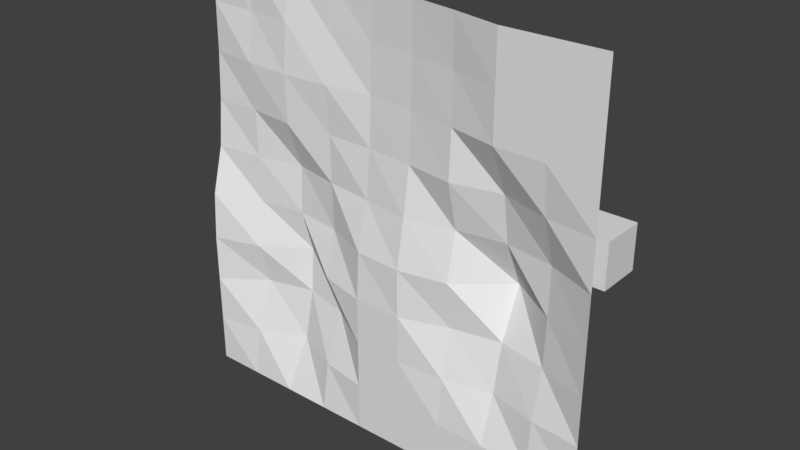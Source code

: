 # Source: land.blend  (saved by Blender 2.79.0; exported with 4.5.12 LTS)
import bpy
from mathutils import Matrix  # noqa: F401  (used for matrix-valued properties, if any)

bpy.ops.wm.read_factory_settings(use_empty=True)
scene = bpy.context.scene
scene.name = 'working_scene'

# ---- collections
col_collection_1 = bpy.data.collections.new('Collection 1'); scene.collection.children.link(col_collection_1)

# ---- world
world_world = bpy.data.worlds.new('World'); scene.world = world_world
world_world.color = (0.05088, 0.05088, 0.05088)
world_world.use_sun_shadow = False
world_world.sun_shadow_jitter_overblur = 0.0
world_world.cycles.sampling_method = 'MANUAL'

# ---- meshes
me_grid_001 = bpy.data.meshes.new('Grid.001')
me_grid_001.from_pydata([(-1.356, 1.788, -1.202), (-1.356, -0.2124, -1.202), (-1.356, 1.788, 0.7975), (-1.356, -0.2124, 0.7975), (0.6441, 1.788, -1.202), (0.6441, -0.2124, -1.202), (0.6441, 1.788, 0.7975), (0.6441, -0.2124, 0.7975)], [], [(0, 1, 3, 2), (2, 3, 7, 6), (6, 7, 5, 4), (4, 5, 1, 0), (2, 6, 4, 0), (7, 3, 1, 5)])
me_grid_001.use_remesh_preserve_volume = False
me_grid_001.use_remesh_preserve_attributes = False
me_grid_001.use_mirror_vertex_groups = False
me_grid_001.update()
me_grid = bpy.data.meshes.new('Grid')
me_grid.from_pydata([(-1.0, 0.1049, 1.0), (-0.7778, 0.1148, 1.0), (-0.5556, 0.1179, 1.0), (-0.3333, 0.1148, 1.0), (-0.1111, 0.1049, 1.0), (0.1111, 0.08604, 1.0), (0.3333, 0.04844, 1.0), (0.5556, -1.192e-08, 1.0), (0.7778, -1.192e-08, 1.0), (1.0, -1.192e-08, 1.0), (-1.0, 0.1083, 0.7778), (-0.7778, 0.1078, 0.7778), (-0.5556, 0.08419, 0.7778), (-0.3333, 0.1078, 0.7778), (-0.1111, 0.1083, 0.7778), (0.1111, 0.09014, 0.7778), (0.3333, 0.05539, 0.7778), (0.5556, -9.275e-09, 0.7778), (0.7778, -9.275e-09, 0.7778), (1.0, -9.275e-09, 0.7778), (-1.0, 0.1049, 0.5556), (-0.7778, 0.07806, 0.5556), (-0.5556, 0.06693, 0.5556), (-0.3333, 0.07806, 0.5556), (-0.1111, 0.1049, 0.5556), (0.1111, 0.08604, 0.5556), (0.3333, 0.04844, 0.5556), (0.5556, -6.625e-09, 0.5556), (0.7778, -6.625e-09, 0.5556), (1.0, -6.625e-09, 0.5556), (-1.0, 0.09406, 0.3333), (-0.7778, 0.09506, 0.3333), (-0.5556, 0.07162, 0.3333), (-0.3333, 0.09506, 0.3333), (-0.1111, 0.09406, 0.3333), (0.1111, 0.07236, 0.3333), (0.3333, 0.03768, 0.3333), (0.5556, 0.09055, 0.3333), (0.7778, 0.0249, 0.3333), (1.0, -3.975e-09, 0.3333), (-1.0, 0.07236, 0.1111), (-0.7778, 0.09973, 0.1111), (-0.5556, 0.1463, 0.1111), (-0.3333, 0.09973, 0.1111), (-0.1111, 0.07236, 0.1111), (0.1111, 0.04029, 0.1111), (0.3333, 0.09055, 0.1111), (0.5556, 0.1256, 0.1111), (0.7778, 0.09055, 0.1111), (1.0, -1.325e-09, 0.1111), (-1.0, 0.01334, -0.1111), (-0.7778, 0.1052, -0.1111), (-0.5556, 0.1342, -0.1111), (-0.3333, 0.1052, -0.1111), (-0.1111, 0.01334, -0.1111), (0.1111, 1.325e-09, -0.1111), (0.3333, 0.04322, -0.1111), (0.5556, 0.2259, -0.1111), (0.7778, 0.08539, -0.1111), (1.0, 1.325e-09, -0.1111), (-1.0, 3.975e-09, -0.3333), (-0.7684, 0.05349, -0.322), (-0.5213, 0.1595, -0.292), (-0.3239, 0.04153, -0.322), (-0.1111, 3.975e-09, -0.3333), (0.1111, 3.975e-09, -0.3333), (0.3333, 0.07412, -0.3333), (0.5556, 0.122, -0.3333), (0.7778, 0.07412, -0.3333), (1.0, 3.975e-09, -0.3333), (-1.0, 6.625e-09, -0.5556), (-0.7435, 0.0957, -0.5142), (-0.508, 0.1328, -0.4983), (-0.299, 0.0957, -0.5142), (-0.1111, 6.625e-09, -0.5556), (0.1111, 6.625e-09, -0.5556), (0.3333, 0.01953, -0.5556), (0.5556, 0.07412, -0.5556), (0.7778, 0.01953, -0.5556), (1.0, 6.625e-09, -0.5556), (-1.0, 9.275e-09, -0.7778), (-0.7684, 0.02631, -0.7664), (-0.5213, 0.0957, -0.7365), (-0.3239, 0.02631, -0.7664), (-0.1111, 9.275e-09, -0.7778), (0.1111, 9.275e-09, -0.7778), (0.3333, 9.275e-09, -0.7778), (0.5556, 9.275e-09, -0.7778), (0.7778, 9.275e-09, -0.7778), (1.0, 9.275e-09, -0.7778), (-1.0, 1.192e-08, -1.0), (-0.7778, 1.192e-08, -1.0), (-0.5556, 1.192e-08, -1.0), (-0.3333, 1.192e-08, -1.0), (-0.1111, 1.192e-08, -1.0), (0.1111, 1.192e-08, -1.0), (0.3333, 1.192e-08, -1.0), (0.5556, 1.192e-08, -1.0), (0.7778, 1.192e-08, -1.0), (1.0, 1.192e-08, -1.0)], [], [(0, 1, 11, 10), (1, 2, 12, 11), (2, 3, 13, 12), (3, 4, 14, 13), (4, 5, 15, 14), (5, 6, 16, 15), (6, 7, 17, 16), (7, 8, 18, 17), (8, 9, 19, 18), (10, 11, 21, 20), (11, 12, 22, 21), (12, 13, 23, 22), (13, 14, 24, 23), (14, 15, 25, 24), (15, 16, 26, 25), (16, 17, 27, 26), (17, 18, 28, 27), (18, 19, 29, 28), (20, 21, 31, 30), (21, 22, 32, 31), (22, 23, 33, 32), (23, 24, 34, 33), (24, 25, 35, 34), (25, 26, 36, 35), (26, 27, 37, 36), (27, 28, 38, 37), (28, 29, 39, 38), (30, 31, 41, 40), (31, 32, 42, 41), (32, 33, 43, 42), (33, 34, 44, 43), (34, 35, 45, 44), (35, 36, 46, 45), (36, 37, 47, 46), (37, 38, 48, 47), (38, 39, 49, 48), (40, 41, 51, 50), (41, 42, 52, 51), (42, 43, 53, 52), (43, 44, 54, 53), (44, 45, 55, 54), (45, 46, 56, 55), (46, 47, 57, 56), (47, 48, 58, 57), (48, 49, 59, 58), (50, 51, 61, 60), (51, 52, 62, 61), (52, 53, 63, 62), (53, 54, 64, 63), (54, 55, 65, 64), (55, 56, 66, 65), (56, 57, 67, 66), (57, 58, 68, 67), (58, 59, 69, 68), (60, 61, 71, 70), (61, 62, 72, 71), (62, 63, 73, 72), (63, 64, 74, 73), (64, 65, 75, 74), (65, 66, 76, 75), (66, 67, 77, 76), (67, 68, 78, 77), (68, 69, 79, 78), (70, 71, 81, 80), (71, 72, 82, 81), (72, 73, 83, 82), (73, 74, 84, 83), (74, 75, 85, 84), (75, 76, 86, 85), (76, 77, 87, 86), (77, 78, 88, 87), (78, 79, 89, 88), (80, 81, 91, 90), (81, 82, 92, 91), (82, 83, 93, 92), (83, 84, 94, 93), (84, 85, 95, 94), (85, 86, 96, 95), (86, 87, 97, 96), (87, 88, 98, 97), (88, 89, 99, 98)])
_uv = me_grid.uv_layers.new(name='UVMap')
_uv.uv.foreach_set('vector', [0.01191, 9.932e-05, 0.1211, 0.0008911, 0.1201, 0.1099, 0.01112, 0.1092, 0.1211, 0.0008911, 0.2302, 0.001938, 0.2293, 0.112, 0.1201, 0.1099, 0.2302, 0.001938, 0.3393, 0.002578, 0.3386, 0.1116, 0.2293, 0.112, 0.3393, 0.002578, 0.4486, 0.003501, 0.4476, 0.1126, 0.3386, 0.1116, 0.4486, 0.003501, 0.5582, 0.004462, 0.557, 0.1136, 0.4476, 0.1126, 0.5582, 0.004462, 0.669, 0.00541, 0.6674, 0.1146, 0.557, 0.1136, 0.669, 0.00541, 0.7807, 0.0062, 0.78, 0.1154, 0.6674, 0.1146, 0.7807, 0.0062, 0.8897, 0.006804, 0.8892, 0.1159, 0.78, 0.1154, 0.8897, 0.006804, 0.9987, 0.007226, 0.9983, 0.1162, 0.8892, 0.1159, 0.01112, 0.1092, 0.1201, 0.1099, 0.1201, 0.2196, 0.01048, 0.2183, 0.1201, 0.1099, 0.2293, 0.112, 0.2285, 0.2206, 0.1201, 0.2196, 0.2293, 0.112, 0.3386, 0.1116, 0.3369, 0.2213, 0.2285, 0.2206, 0.3386, 0.1116, 0.4476, 0.1126, 0.4467, 0.2218, 0.3369, 0.2213, 0.4476, 0.1126, 0.557, 0.1136, 0.5563, 0.2227, 0.4467, 0.2218, 0.557, 0.1136, 0.6674, 0.1146, 0.6671, 0.2239, 0.5563, 0.2227, 0.6674, 0.1146, 0.78, 0.1154, 0.7792, 0.225, 0.6671, 0.2239, 0.78, 0.1154, 0.8892, 0.1159, 0.8888, 0.2252, 0.7792, 0.225, 0.8892, 0.1159, 0.9983, 0.1162, 0.9981, 0.2252, 0.8888, 0.2252, 0.01048, 0.2183, 0.1201, 0.2196, 0.1183, 0.3285, 0.009342, 0.3275, 0.1201, 0.2196, 0.2285, 0.2206, 0.2276, 0.3291, 0.1183, 0.3285, 0.2285, 0.2206, 0.3369, 0.2213, 0.3369, 0.3304, 0.2276, 0.3291, 0.3369, 0.2213, 0.4467, 0.2218, 0.4461, 0.3312, 0.3369, 0.3304, 0.4467, 0.2218, 0.5563, 0.2227, 0.556, 0.3322, 0.4461, 0.3312, 0.5563, 0.2227, 0.6671, 0.2239, 0.6667, 0.3334, 0.556, 0.3322, 0.6671, 0.2239, 0.7792, 0.225, 0.777, 0.3414, 0.6667, 0.3334, 0.7792, 0.225, 0.8888, 0.2252, 0.8887, 0.3349, 0.777, 0.3414, 0.8888, 0.2252, 0.9981, 0.2252, 0.9983, 0.3343, 0.8887, 0.3349, 0.009342, 0.3275, 0.1183, 0.3285, 0.1176, 0.4375, 0.007599, 0.4371, 0.1183, 0.3285, 0.2276, 0.3291, 0.2266, 0.4414, 0.1176, 0.4375, 0.2276, 0.3291, 0.3369, 0.3304, 0.3357, 0.4396, 0.2266, 0.4414, 0.3369, 0.3304, 0.4461, 0.3312, 0.4457, 0.4412, 0.3357, 0.4396, 0.4461, 0.3312, 0.556, 0.3322, 0.5566, 0.4429, 0.4457, 0.4412, 0.556, 0.3322, 0.6667, 0.3334, 0.6678, 0.4449, 0.5566, 0.4429, 0.6667, 0.3334, 0.777, 0.3414, 0.7758, 0.4483, 0.6678, 0.4449, 0.777, 0.3414, 0.8887, 0.3349, 0.8831, 0.4467, 0.7758, 0.4483, 0.8887, 0.3349, 0.9983, 0.3343, 0.9989, 0.4432, 0.8831, 0.4467, 0.007599, 0.4371, 0.1176, 0.4375, 0.1171, 0.5455, 9.932e-05, 0.5502, 0.1176, 0.4375, 0.2266, 0.4414, 0.2255, 0.5478, 0.1171, 0.5455, 0.2266, 0.4414, 0.3357, 0.4396, 0.3341, 0.5475, 0.2255, 0.5478, 0.3357, 0.4396, 0.4457, 0.4412, 0.4495, 0.5524, 0.3341, 0.5475, 0.4457, 0.4412, 0.5566, 0.4429, 0.5553, 0.5528, 0.4495, 0.5524, 0.5566, 0.4429, 0.6678, 0.4449, 0.6613, 0.5515, 0.5553, 0.5528, 0.6678, 0.4449, 0.7758, 0.4483, 0.7781, 0.5506, 0.6613, 0.5515, 0.7758, 0.4483, 0.8831, 0.4467, 0.886, 0.5511, 0.7781, 0.5506, 0.8831, 0.4467, 0.9989, 0.4432, 0.9999, 0.5517, 0.886, 0.5511, 9.932e-05, 0.5502, 0.1171, 0.5455, 0.1165, 0.6493, 0.001653, 0.6595, 0.1171, 0.5455, 0.2255, 0.5478, 0.2427, 0.6341, 0.1165, 0.6493, 0.2255, 0.5478, 0.3341, 0.5475, 0.3479, 0.6508, 0.2427, 0.6341, 0.3341, 0.5475, 0.4495, 0.5524, 0.4497, 0.6592, 0.3479, 0.6508, 0.4495, 0.5524, 0.5553, 0.5528, 0.5565, 0.6588, 0.4497, 0.6592, 0.5553, 0.5528, 0.6613, 0.5515, 0.6682, 0.656, 0.5565, 0.6588, 0.6613, 0.5515, 0.7781, 0.5506, 0.7759, 0.6524, 0.6682, 0.656, 0.7781, 0.5506, 0.886, 0.5511, 0.884, 0.656, 0.7759, 0.6524, 0.886, 0.5511, 0.9999, 0.5517, 0.997, 0.6603, 0.884, 0.656, 0.001653, 0.6595, 0.1165, 0.6493, 0.1373, 0.7423, 0.005861, 0.7686, 0.1165, 0.6493, 0.2427, 0.6341, 0.251, 0.7315, 0.1373, 0.7423, 0.2427, 0.6341, 0.3479, 0.6508, 0.3502, 0.7432, 0.251, 0.7315, 0.3479, 0.6508, 0.4497, 0.6592, 0.4489, 0.7662, 0.3502, 0.7432, 0.4497, 0.6592, 0.5565, 0.6588, 0.5567, 0.7663, 0.4489, 0.7662, 0.5565, 0.6588, 0.6682, 0.656, 0.6651, 0.7658, 0.5567, 0.7663, 0.6682, 0.656, 0.7759, 0.6524, 0.7755, 0.7604, 0.6651, 0.7658, 0.7759, 0.6524, 0.884, 0.656, 0.886, 0.7668, 0.7755, 0.7604, 0.884, 0.656, 0.997, 0.6603, 0.9951, 0.7688, 0.886, 0.7668, 0.005861, 0.7686, 0.1373, 0.7423, 0.1231, 0.8685, 0.009075, 0.8776, 0.1373, 0.7423, 0.251, 0.7315, 0.245, 0.8457, 0.1231, 0.8685, 0.251, 0.7315, 0.3502, 0.7432, 0.3441, 0.8674, 0.245, 0.8457, 0.3502, 0.7432, 0.4489, 0.7662, 0.4481, 0.8741, 0.3441, 0.8674, 0.4489, 0.7662, 0.5567, 0.7663, 0.5566, 0.8745, 0.4481, 0.8741, 0.5567, 0.7663, 0.6651, 0.7658, 0.6653, 0.8746, 0.5566, 0.8745, 0.6651, 0.7658, 0.7755, 0.7604, 0.7748, 0.8746, 0.6653, 0.8746, 0.7755, 0.7604, 0.886, 0.7668, 0.8843, 0.8761, 0.7748, 0.8746, 0.886, 0.7668, 0.9951, 0.7688, 0.9934, 0.8777, 0.8843, 0.8761, 0.009075, 0.8776, 0.1231, 0.8685, 0.1212, 0.9838, 0.01207, 0.9868, 0.1231, 0.8685, 0.245, 0.8457, 0.2302, 0.981, 0.1212, 0.9838, 0.245, 0.8457, 0.3441, 0.8674, 0.3388, 0.9818, 0.2302, 0.981, 0.3441, 0.8674, 0.4481, 0.8741, 0.4475, 0.9826, 0.3388, 0.9818, 0.4481, 0.8741, 0.5566, 0.8745, 0.5562, 0.9831, 0.4475, 0.9826, 0.5566, 0.8745, 0.6653, 0.8746, 0.665, 0.9834, 0.5562, 0.9831, 0.6653, 0.8746, 0.7748, 0.8746, 0.7737, 0.984, 0.665, 0.9834, 0.7748, 0.8746, 0.8843, 0.8761, 0.8829, 0.9853, 0.7737, 0.984, 0.8843, 0.8761, 0.9934, 0.8777, 0.992, 0.9867, 0.8829, 0.9853])
me_grid.use_remesh_preserve_volume = False
me_grid.use_remesh_preserve_attributes = False
me_grid.use_mirror_vertex_groups = False
me_grid.update()

# ---- objects
ob_cube = bpy.data.objects.new('cube', me_grid_001)
ob_grid = bpy.data.objects.new('Grid', me_grid)

# ---- transforms, parenting, visibility, modifiers, constraints
ob_cube.location = (0.9309, 0.126, 0.1969)
ob_cube.scale = (0.1, 0.1, 0.1)
ob_cube.lineart.crease_threshold = 0.0
ob_grid.location = (0.0, 0.0, 0.0)
ob_grid.lineart.crease_threshold = 0.0

# ---- collection membership
col_collection_1.objects.link(ob_cube)
col_collection_1.objects.link(ob_grid)

# ---- scene / render settings (as saved in the file)
scene.frame_start = 1; scene.frame_end = 250; scene.frame_set(1)
scene.render.engine = 'BLENDER_EEVEE_NEXT'
scene.render.resolution_percentage = 50
scene.render.dither_intensity = 0.0
scene.cycles.use_denoising = False
scene.cycles.samples = 128
scene.cycles.sampling_pattern = 'TABULATED_SOBOL'
scene.cycles.use_adaptive_sampling = False
scene.cycles.use_light_tree = False
scene.cycles.blur_glossy = 0.0
scene.cycles.sample_clamp_indirect = 0.0
scene.view_settings.view_transform = 'Standard'
bpy.context.view_layer.update()

# ---- added for rendering (the .blend has no active camera and no usable light): camera, sun
cam_auto = bpy.data.cameras.new('AutoCamera')
cam_auto.lens = 50.0
cam_auto.sensor_width = 36.0
cam_auto.clip_end = 1000.0
ob_auto_camera = bpy.data.objects.new('AutoCamera', cam_auto)
scene.collection.objects.link(ob_auto_camera)
ob_auto_camera.location = (2.63208, -3.00611, 2.10566)
ob_auto_camera.rotation_euler = (1.09748, -7.21219e-08, 0.694738)
scene.camera = ob_auto_camera
light_auto_sun = bpy.data.lights.new('AutoSun', 'SUN')
light_auto_sun.energy = 3.0
light_auto_sun.angle = 0.0523599
ob_auto_sun = bpy.data.objects.new('AutoSun', light_auto_sun)
scene.collection.objects.link(ob_auto_sun)
ob_auto_sun.rotation_euler = (0.872665, 0.174533, 0.523599)
bpy.context.view_layer.update()
